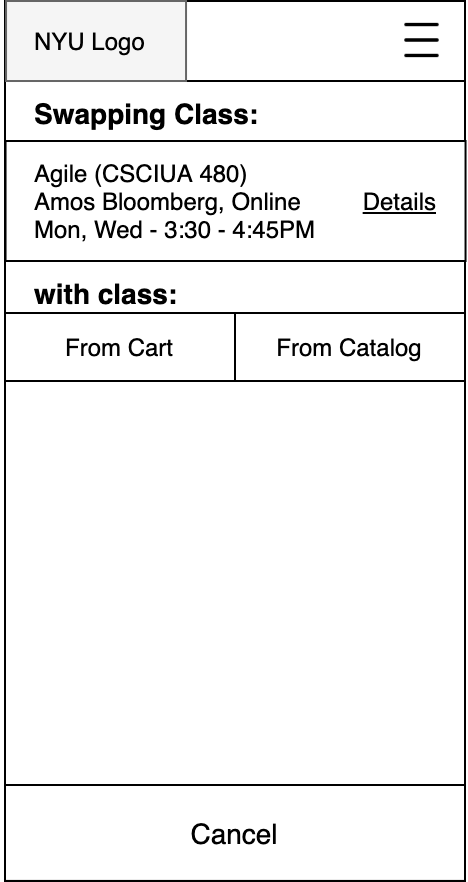

The diagram above was exported from draw.io. Its source (the exported page's mxGraphModel, read from the mxfile embedded in the PNG):
<mxGraphModel dx="1298" dy="777" grid="1" gridSize="10" guides="1" tooltips="1" connect="1" arrows="1" fold="1" page="1" pageScale="1" pageWidth="1200" pageHeight="1600" math="0" shadow="0">
  <root>
    <mxCell id="pce5lACQsfbyVPhXYj7S-0" />
    <mxCell id="pce5lACQsfbyVPhXYj7S-1" parent="pce5lACQsfbyVPhXYj7S-0" />
    <mxCell id="XOHrUycNnX1cQo6j1kgi-0" value="" style="rounded=0;whiteSpace=wrap;html=1;" vertex="1" parent="pce5lACQsfbyVPhXYj7S-1">
      <mxGeometry x="486" y="990" width="230" height="440" as="geometry" />
    </mxCell>
    <mxCell id="XOHrUycNnX1cQo6j1kgi-1" value="" style="rounded=0;whiteSpace=wrap;html=1;" vertex="1" parent="pce5lACQsfbyVPhXYj7S-1">
      <mxGeometry x="486" y="990" width="230" height="40" as="geometry" />
    </mxCell>
    <mxCell id="XOHrUycNnX1cQo6j1kgi-2" value="" style="group" connectable="0" vertex="1" parent="pce5lACQsfbyVPhXYj7S-1">
      <mxGeometry x="486" y="1060" width="230" height="60" as="geometry" />
    </mxCell>
    <mxCell id="XOHrUycNnX1cQo6j1kgi-3" value="" style="rounded=0;whiteSpace=wrap;html=1;" vertex="1" parent="XOHrUycNnX1cQo6j1kgi-2">
      <mxGeometry x="0.27" width="230" height="60" as="geometry" />
    </mxCell>
    <mxCell id="XOHrUycNnX1cQo6j1kgi-4" value="&lt;div&gt;Agile (CSCIUA 480)&lt;/div&gt;&lt;span style=&quot;text-align: center&quot;&gt;&lt;div style=&quot;text-align: left&quot;&gt;Amos Bloomberg, Online&lt;/div&gt;&lt;/span&gt;&lt;span style=&quot;text-align: center&quot;&gt;&lt;div style=&quot;text-align: left&quot;&gt;Mon, Wed - 3:30 - 4:45PM&lt;/div&gt;&lt;/span&gt;" style="text;html=1;strokeColor=none;fillColor=none;align=left;verticalAlign=middle;whiteSpace=wrap;rounded=0;fontSize=12;expand=1;" vertex="1" parent="XOHrUycNnX1cQo6j1kgi-2">
      <mxGeometry x="13.127142857142857" y="3.5" width="204.2857142857143" height="53" as="geometry" />
    </mxCell>
    <mxCell id="XOHrUycNnX1cQo6j1kgi-5" value="&lt;u&gt;Details&lt;/u&gt;" style="text;html=1;strokeColor=none;fillColor=none;align=right;verticalAlign=middle;whiteSpace=wrap;rounded=0;fontSize=12;" vertex="1" parent="XOHrUycNnX1cQo6j1kgi-2">
      <mxGeometry x="175.50809523809525" y="20" width="41.904761904761905" height="20" as="geometry" />
    </mxCell>
    <mxCell id="XOHrUycNnX1cQo6j1kgi-6" value="" style="rounded=0;whiteSpace=wrap;html=1;fillColor=#f5f5f5;strokeColor=#666666;fontColor=#333333;" vertex="1" parent="pce5lACQsfbyVPhXYj7S-1">
      <mxGeometry x="486.52" y="990" width="90" height="40" as="geometry" />
    </mxCell>
    <mxCell id="XOHrUycNnX1cQo6j1kgi-7" value="" style="group" connectable="0" vertex="1" parent="pce5lACQsfbyVPhXYj7S-1">
      <mxGeometry x="484" y="990" width="230" height="40" as="geometry" />
    </mxCell>
    <mxCell id="XOHrUycNnX1cQo6j1kgi-8" value="&lt;span style=&quot;color: rgba(0 , 0 , 0 , 0) ; font-family: monospace ; font-size: 0px ; background-color: rgb(248 , 249 , 250)&quot;&gt;%3CmxGraphModel%3E%3Croot%3E%3CmxCell%20id%3D%220%22%2F%3E%3CmxCell%20id%3D%221%22%20parent%3D%220%22%2F%3E%3CmxCell%20id%3D%222%22%20value%3D%22%22%20style%3D%22group%22%20vertex%3D%221%22%20connectable%3D%220%22%20parent%3D%221%22%3E%3CmxGeometry%20x%3D%22-150%22%20y%3D%221160%22%20width%3D%22230%22%20height%3D%22350%22%20as%3D%22geometry%22%2F%3E%3C%2FmxCell%3E%3CmxCell%20id%3D%223%22%20value%3D%22Spring%202021%22%20style%3D%22text%3Bhtml%3D1%3BstrokeColor%3Dnone%3BfillColor%3Dnone%3Balign%3Dleft%3BverticalAlign%3Dmiddle%3BwhiteSpace%3Dwrap%3Brounded%3D0%3BfontStyle%3D1%3BfontSize%3D14%3B%22%20vertex%3D%221%22%20parent%3D%222%22%3E%3CmxGeometry%20x%3D%2212%22%20y%3D%2250%22%20width%3D%22125%22%20height%3D%2220%22%20as%3D%22geometry%22%2F%3E%3C%2FmxCell%3E%3CmxCell%20id%3D%224%22%20value%3D%22%22%20style%3D%22group%22%20connectable%3D%220%22%20vertex%3D%221%22%20parent%3D%222%22%3E%3CmxGeometry%20y%3D%2276.5%22%20width%3D%22230%22%20height%3D%2260%22%20as%3D%22geometry%22%2F%3E%3C%2FmxCell%3E%3CmxCell%20id%3D%225%22%20value%3D%22%22%20style%3D%22rounded%3D0%3BwhiteSpace%3Dwrap%3Bhtml%3D1%3B%22%20vertex%3D%221%22%20parent%3D%224%22%3E%3CmxGeometry%20width%3D%22230%22%20height%3D%2260%22%20as%3D%22geometry%22%2F%3E%3C%2FmxCell%3E%3CmxCell%20id%3D%226%22%20value%3D%22%26lt%3Bdiv%26gt%3BAgile%20(CSCIUA%20480)%26lt%3B%2Fdiv%26gt%3B%26lt%3Bspan%20style%3D%26quot%3Btext-align%3A%20center%26quot%3B%26gt%3B%26lt%3Bdiv%20style%3D%26quot%3Btext-align%3A%20left%26quot%3B%26gt%3BAmos%20Bloomberg%2C%20Online%26lt%3B%2Fdiv%26gt%3B%26lt%3B%2Fspan%26gt%3B%26lt%3Bspan%20style%3D%26quot%3Btext-align%3A%20center%26quot%3B%26gt%3B%26lt%3Bdiv%20style%3D%26quot%3Btext-align%3A%20left%26quot%3B%26gt%3BMon%2C%20Wed%20-%203%3A30%20-%204%3A45PM%26lt%3B%2Fdiv%26gt%3B%26lt%3B%2Fspan%26gt%3B%22%20style%3D%22text%3Bhtml%3D1%3BstrokeColor%3Dnone%3BfillColor%3Dnone%3Balign%3Dleft%3BverticalAlign%3Dmiddle%3BwhiteSpace%3Dwrap%3Brounded%3D0%3BfontSize%3D12%3Bexpand%3D1%3B%22%20vertex%3D%221%22%20parent%3D%224%22%3E%3CmxGeometry%20x%3D%2213.127142857142857%22%20y%3D%223.5%22%20width%3D%22204.2857142857143%22%20height%3D%2253%22%20as%3D%22geometry%22%2F%3E%3C%2FmxCell%3E%3CmxCell%20id%3D%227%22%20value%3D%22%26lt%3Bu%26gt%3BDetails%26lt%3B%2Fu%26gt%3B%22%20style%3D%22text%3Bhtml%3D1%3BstrokeColor%3Dnone%3BfillColor%3Dnone%3Balign%3Dright%3BverticalAlign%3Dmiddle%3BwhiteSpace%3Dwrap%3Brounded%3D0%3BfontSize%3D12%3B%22%20vertex%3D%221%22%20parent%3D%224%22%3E%3CmxGeometry%20x%3D%22171.54809523809524%22%20y%3D%2220%22%20width%3D%2241.904761904761905%22%20height%3D%2220%22%20as%3D%22geometry%22%2F%3E%3C%2FmxCell%3E%3CmxCell%20id%3D%228%22%20value%3D%22%22%20style%3D%22group%22%20connectable%3D%220%22%20vertex%3D%221%22%20parent%3D%222%22%3E%3CmxGeometry%20y%3D%22136%22%20width%3D%22230%22%20height%3D%2260%22%20as%3D%22geometry%22%2F%3E%3C%2FmxCell%3E%3CmxCell%20id%3D%229%22%20value%3D%22%22%20style%3D%22rounded%3D0%3BwhiteSpace%3Dwrap%3Bhtml%3D1%3B%22%20vertex%3D%221%22%20parent%3D%228%22%3E%3CmxGeometry%20width%3D%22230%22%20height%3D%2260%22%20as%3D%22geometry%22%2F%3E%3C%2FmxCell%3E%3CmxCell%20id%3D%2210%22%20value%3D%22%26lt%3Bdiv%26gt%3BAgile%20(CSCIUA%20480)%26lt%3B%2Fdiv%26gt%3B%26lt%3Bspan%20style%3D%26quot%3Btext-align%3A%20center%26quot%3B%26gt%3B%26lt%3Bdiv%20style%3D%26quot%3Btext-align%3A%20left%26quot%3B%26gt%3BAmos%20Bloomberg%2C%20Online%26lt%3B%2Fdiv%26gt%3B%26lt%3B%2Fspan%26gt%3B%26lt%3Bspan%20style%3D%26quot%3Btext-align%3A%20center%26quot%3B%26gt%3B%26lt%3Bdiv%20style%3D%26quot%3Btext-align%3A%20left%26quot%3B%26gt%3BMon%2C%20Wed%20-%203%3A30%20-%204%3A45PM%26lt%3B%2Fdiv%26gt%3B%26lt%3B%2Fspan%26gt%3B%22%20style%3D%22text%3Bhtml%3D1%3BstrokeColor%3Dnone%3BfillColor%3Dnone%3Balign%3Dleft%3BverticalAlign%3Dmiddle%3BwhiteSpace%3Dwrap%3Brounded%3D0%3BfontSize%3D12%3Bexpand%3D1%3B%22%20vertex%3D%221%22%20parent%3D%228%22%3E%3CmxGeometry%20x%3D%2213.127142857142857%22%20y%3D%223.5%22%20width%3D%22204.2857142857143%22%20height%3D%2253%22%20as%3D%22geometry%22%2F%3E%3C%2FmxCell%3E%3CmxCell%20id%3D%2211%22%20value%3D%22%26lt%3Bu%26gt%3BDetails%26lt%3B%2Fu%26gt%3B%22%20style%3D%22text%3Bhtml%3D1%3BstrokeColor%3Dnone%3BfillColor%3Dnone%3Balign%3Dright%3BverticalAlign%3Dmiddle%3BwhiteSpace%3Dwrap%3Brounded%3D0%3BfontSize%3D12%3B%22%20vertex%3D%221%22%20parent%3D%228%22%3E%3CmxGeometry%20x%3D%22171.54809523809524%22%20y%3D%2220%22%20width%3D%2241.904761904761905%22%20height%3D%2220%22%20as%3D%22geometry%22%2F%3E%3C%2FmxCell%3E%3CmxCell%20id%3D%2212%22%20value%3D%22%22%20style%3D%22group%22%20connectable%3D%220%22%20vertex%3D%221%22%20parent%3D%222%22%3E%3CmxGeometry%20y%3D%22196%22%20width%3D%22230%22%20height%3D%2260%22%20as%3D%22geometry%22%2F%3E%3C%2FmxCell%3E%3CmxCell%20id%3D%2213%22%20value%3D%22%22%20style%3D%22rounded%3D0%3BwhiteSpace%3Dwrap%3Bhtml%3D1%3B%22%20vertex%3D%221%22%20parent%3D%2212%22%3E%3CmxGeometry%20width%3D%22230%22%20height%3D%2260%22%20as%3D%22geometry%22%2F%3E%3C%2FmxCell%3E%3CmxCell%20id%3D%2214%22%20value%3D%22%26lt%3Bdiv%26gt%3BAgile%20(CSCIUA%20480)%26lt%3B%2Fdiv%26gt%3B%26lt%3Bspan%20style%3D%26quot%3Btext-align%3A%20center%26quot%3B%26gt%3B%26lt%3Bdiv%20style%3D%26quot%3Btext-align%3A%20left%26quot%3B%26gt%3BAmos%20Bloomberg%2C%20Online%26lt%3B%2Fdiv%26gt%3B%26lt%3B%2Fspan%26gt%3B%26lt%3Bspan%20style%3D%26quot%3Btext-align%3A%20center%26quot%3B%26gt%3B%26lt%3Bdiv%20style%3D%26quot%3Btext-align%3A%20left%26quot%3B%26gt%3BMon%2C%20Wed%20-%203%3A30%20-%204%3A45PM%26lt%3B%2Fdiv%26gt%3B%26lt%3B%2Fspan%26gt%3B%22%20style%3D%22text%3Bhtml%3D1%3BstrokeColor%3Dnone%3BfillColor%3Dnone%3Balign%3Dleft%3BverticalAlign%3Dmiddle%3BwhiteSpace%3Dwrap%3Brounded%3D0%3BfontSize%3D12%3Bexpand%3D1%3B%22%20vertex%3D%221%22%20parent%3D%2212%22%3E%3CmxGeometry%20x%3D%2213.127142857142857%22%20y%3D%223.5%22%20width%3D%22204.2857142857143%22%20height%3D%2253%22%20as%3D%22geometry%22%2F%3E%3C%2FmxCell%3E%3CmxCell%20id%3D%2215%22%20value%3D%22%26lt%3Bu%26gt%3BDetails%26lt%3B%2Fu%26gt%3B%22%20style%3D%22text%3Bhtml%3D1%3BstrokeColor%3Dnone%3BfillColor%3Dnone%3Balign%3Dright%3BverticalAlign%3Dmiddle%3BwhiteSpace%3Dwrap%3Brounded%3D0%3BfontSize%3D12%3B%22%20vertex%3D%221%22%20parent%3D%2212%22%3E%3CmxGeometry%20x%3D%22171.54809523809524%22%20y%3D%2220%22%20width%3D%2241.904761904761905%22%20height%3D%2220%22%20as%3D%22geometry%22%2F%3E%3C%2FmxCell%3E%3CmxCell%20id%3D%2216%22%20value%3D%22%22%20style%3D%22group%22%20connectable%3D%220%22%20vertex%3D%221%22%20parent%3D%222%22%3E%3CmxGeometry%20y%3D%22256%22%20width%3D%22230%22%20height%3D%2260%22%20as%3D%22geometry%22%2F%3E%3C%2FmxCell%3E%3CmxCell%20id%3D%2217%22%20value%3D%22%22%20style%3D%22rounded%3D0%3BwhiteSpace%3Dwrap%3Bhtml%3D1%3B%22%20vertex%3D%221%22%20parent%3D%2216%22%3E%3CmxGeometry%20width%3D%22230%22%20height%3D%2260%22%20as%3D%22geometry%22%2F%3E%3C%2FmxCell%3E%3CmxCell%20id%3D%2218%22%20value%3D%22%26lt%3Bdiv%26gt%3BAgile%20(CSCIUA%20480)%26lt%3B%2Fdiv%26gt%3B%26lt%3Bspan%20style%3D%26quot%3Btext-align%3A%20center%26quot%3B%26gt%3B%26lt%3Bdiv%20style%3D%26quot%3Btext-align%3A%20left%26quot%3B%26gt%3BAmos%20Bloomberg%2C%20Online%26lt%3B%2Fdiv%26gt%3B%26lt%3B%2Fspan%26gt%3B%26lt%3Bspan%20style%3D%26quot%3Btext-align%3A%20center%26quot%3B%26gt%3B%26lt%3Bdiv%20style%3D%26quot%3Btext-align%3A%20left%26quot%3B%26gt%3BMon%2C%20Wed%20-%203%3A30%20-%204%3A45PM%26lt%3B%2Fdiv%26gt%3B%26lt%3B%2Fspan%26gt%3B%22%20style%3D%22text%3Bhtml%3D1%3BstrokeColor%3Dnone%3BfillColor%3Dnone%3Balign%3Dleft%3BverticalAlign%3Dmiddle%3BwhiteSpace%3Dwrap%3Brounded%3D0%3BfontSize%3D12%3Bexpand%3D1%3B%22%20vertex%3D%221%22%20parent%3D%2216%22%3E%3CmxGeometry%20x%3D%2213.127142857142857%22%20y%3D%223.5%22%20width%3D%22204.2857142857143%22%20height%3D%2253%22%20as%3D%22geometry%22%2F%3E%3C%2FmxCell%3E%3CmxCell%20id%3D%2219%22%20value%3D%22%26lt%3Bu%26gt%3BDetails%26lt%3B%2Fu%26gt%3B%22%20style%3D%22text%3Bhtml%3D1%3BstrokeColor%3Dnone%3BfillColor%3Dnone%3Balign%3Dright%3BverticalAlign%3Dmiddle%3BwhiteSpace%3Dwrap%3Brounded%3D0%3BfontSize%3D12%3B%22%20vertex%3D%221%22%20parent%3D%2216%22%3E%3CmxGeometry%20x%3D%22171.54809523809524%22%20y%3D%2220%22%20width%3D%2241.904761904761905%22%20height%3D%2220%22%20as%3D%22geometry%22%2F%3E%3C%2FmxCell%3E%3CmxCell%20id%3D%2220%22%20value%3D%22%26lt%3Bu%26gt%3BBrowse%20class%20catalog%26lt%3B%2Fu%26gt%3B%22%20style%3D%22rounded%3D0%3BwhiteSpace%3Dwrap%3Bhtml%3D1%3B%22%20vertex%3D%221%22%20parent%3D%222%22%3E%3CmxGeometry%20y%3D%22316%22%20width%3D%22230%22%20height%3D%2234%22%20as%3D%22geometry%22%2F%3E%3C%2FmxCell%3E%3CmxCell%20id%3D%2221%22%20value%3D%22%22%20style%3D%22group%22%20connectable%3D%220%22%20vertex%3D%221%22%20parent%3D%222%22%3E%3CmxGeometry%20width%3D%22230%22%20height%3D%2240%22%20as%3D%22geometry%22%2F%3E%3C%2FmxCell%3E%3CmxCell%20id%3D%2222%22%20value%3D%22%22%20style%3D%22rounded%3D0%3BwhiteSpace%3Dwrap%3Bhtml%3D1%3B%22%20vertex%3D%221%22%20parent%3D%2221%22%3E%3CmxGeometry%20width%3D%22230%22%20height%3D%2240%22%20as%3D%22geometry%22%2F%3E%3C%2FmxCell%3E%3CmxCell%20id%3D%2223%22%20value%3D%22%22%20style%3D%22rounded%3D0%3BwhiteSpace%3Dwrap%3Bhtml%3D1%3BfillColor%3D%23f5f5f5%3BstrokeColor%3D%23666666%3BfontColor%3D%23333333%3B%22%20vertex%3D%221%22%20parent%3D%2221%22%3E%3CmxGeometry%20width%3D%2290%22%20height%3D%2240%22%20as%3D%22geometry%22%2F%3E%3C%2FmxCell%3E%3CmxCell%20id%3D%2224%22%20value%3D%22NYU%20Logo%22%20style%3D%22text%3Bhtml%3D1%3BstrokeColor%3Dnone%3BfillColor%3Dnone%3Balign%3Dleft%3BverticalAlign%3Dmiddle%3BwhiteSpace%3Dwrap%3Brounded%3D0%3B%22%20vertex%3D%221%22%20parent%3D%2221%22%3E%3CmxGeometry%20x%3D%2210%22%20y%3D%2210%22%20width%3D%2270%22%20height%3D%2220%22%20as%3D%22geometry%22%2F%3E%3C%2FmxCell%3E%3CmxCell%20id%3D%2225%22%20value%3D%22%22%20style%3D%22shape%3Dimage%3Bhtml%3D1%3BverticalAlign%3Dtop%3BverticalLabelPosition%3Dbottom%3BlabelBackgroundColor%3D%23ffffff%3BimageAspect%3D0%3Baspect%3Dfixed%3Bimage%3Dhttps%3A%2F%2Fcdn1.iconfinder.com%2Fdata%2Ficons%2Fjumpicon-basic-ui-line-1%2F32%2F-_Hamburger-Menu-More-Navigation--128.png%22%20vertex%3D%221%22%20parent%3D%2221%22%3E%3CmxGeometry%20x%3D%22195.01%22%20y%3D%226.25%22%20width%3D%2227.5%22%20height%3D%2227.5%22%20as%3D%22geometry%22%2F%3E%3C%2FmxCell%3E%3CmxCell%20id%3D%2226%22%20value%3D%22Edit%22%20style%3D%22text%3Bhtml%3D1%3BstrokeColor%3Dnone%3BfillColor%3Dnone%3Balign%3Dcenter%3BverticalAlign%3Dmiddle%3BwhiteSpace%3Dwrap%3Brounded%3D0%3BfontStyle%3D4%22%20vertex%3D%221%22%20parent%3D%222%22%3E%3CmxGeometry%20x%3D%22180%22%20y%3D%2250%22%20width%3D%2240%22%20height%3D%2220%22%20as%3D%22geometry%22%2F%3E%3C%2FmxCell%3E%3C%2Froot%3E%3C%2FmxGraphModel%3E&lt;/span&gt;" style="shape=image;html=1;verticalAlign=top;verticalLabelPosition=bottom;labelBackgroundColor=#ffffff;imageAspect=0;aspect=fixed;image=https://cdn1.iconfinder.com/data/icons/jumpicon-basic-ui-line-1/32/-_Hamburger-Menu-More-Navigation--128.png" vertex="1" parent="XOHrUycNnX1cQo6j1kgi-7">
      <mxGeometry x="197" y="6.25" width="27.5" height="27.5" as="geometry" />
    </mxCell>
    <mxCell id="XOHrUycNnX1cQo6j1kgi-9" value="NYU Logo" style="text;html=1;strokeColor=none;fillColor=none;align=left;verticalAlign=middle;whiteSpace=wrap;rounded=0;" vertex="1" parent="XOHrUycNnX1cQo6j1kgi-7">
      <mxGeometry x="15" y="10" width="70" height="20" as="geometry" />
    </mxCell>
    <mxCell id="XOHrUycNnX1cQo6j1kgi-10" value="Swapping Class:" style="text;html=1;strokeColor=none;fillColor=none;align=left;verticalAlign=middle;whiteSpace=wrap;rounded=0;fontStyle=1;fontSize=14;" vertex="1" parent="pce5lACQsfbyVPhXYj7S-1">
      <mxGeometry x="499" y="1036" width="121" height="20" as="geometry" />
    </mxCell>
    <mxCell id="XOHrUycNnX1cQo6j1kgi-11" value="&lt;span style=&quot;font-size: 14px&quot;&gt;Cancel&lt;/span&gt;" style="rounded=0;whiteSpace=wrap;html=1;strokeColor=#000000;fillColor=none;align=center;" vertex="1" parent="pce5lACQsfbyVPhXYj7S-1">
      <mxGeometry x="486" y="1382" width="230" height="47.96" as="geometry" />
    </mxCell>
    <mxCell id="XOHrUycNnX1cQo6j1kgi-12" value="with class:" style="text;html=1;strokeColor=none;fillColor=none;align=left;verticalAlign=middle;whiteSpace=wrap;rounded=0;fontStyle=1;fontSize=14;" vertex="1" parent="pce5lACQsfbyVPhXYj7S-1">
      <mxGeometry x="499" y="1126" width="121" height="20" as="geometry" />
    </mxCell>
    <mxCell id="XOHrUycNnX1cQo6j1kgi-13" value="From Cart" style="rounded=0;whiteSpace=wrap;html=1;" vertex="1" parent="pce5lACQsfbyVPhXYj7S-1">
      <mxGeometry x="486" y="1146" width="115" height="34" as="geometry" />
    </mxCell>
    <mxCell id="XOHrUycNnX1cQo6j1kgi-14" value="From Catalog" style="rounded=0;whiteSpace=wrap;html=1;" vertex="1" parent="pce5lACQsfbyVPhXYj7S-1">
      <mxGeometry x="601" y="1146" width="115" height="34" as="geometry" />
    </mxCell>
  </root>
</mxGraphModel>